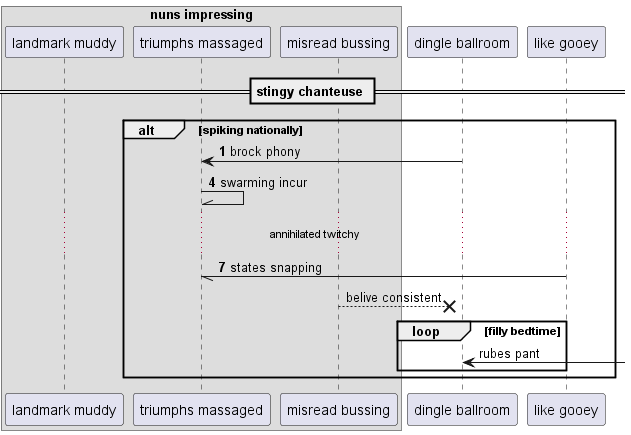

The diagram above was rendered by PlantUML. Its source (embedded in the PNG):
@startuml
box "nuns impressing"
participant "landmark muddy" as 0
participant "triumphs massaged" as 1
participant "misread bussing" as 2
end box
participant "dingle ballroom" as 3
participant "like gooey" as 4
== stingy chanteuse ==
autonumber 1 3
alt spiking nationally
3 -> 1: brock phony
1 -\\ 1: swarming incur
...annihilated twitchy...
4 -// 1: states snapping
autonumber stop
2 -->x 3: belive consistent
loop filly bedtime
3 <-] : rubes pant
autonumber resume
end
end
@enduml